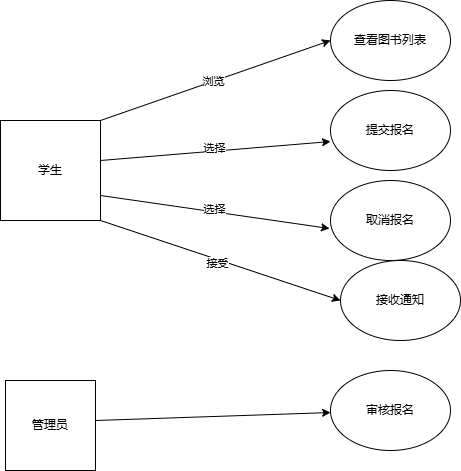

The diagram above was exported from draw.io. Its source (the exported page's mxGraphModel, read from the mxfile embedded in the PNG):
<mxGraphModel dx="706" dy="642" grid="1" gridSize="10" guides="1" tooltips="1" connect="1" arrows="1" fold="1" page="1" pageScale="1" pageWidth="827" pageHeight="1169" math="0" shadow="0">
  <root>
    <mxCell id="0" />
    <mxCell id="1" parent="0" />
    <mxCell id="NZhJGLzqOmk82PJiwE9z-1" value="学生" style="whiteSpace=wrap;html=1;aspect=fixed;" vertex="1" parent="1">
      <mxGeometry x="100" y="120" width="100" height="100" as="geometry" />
    </mxCell>
    <mxCell id="NZhJGLzqOmk82PJiwE9z-2" value="查看图书列表" style="ellipse;whiteSpace=wrap;html=1;" vertex="1" parent="1">
      <mxGeometry x="430" width="120" height="80" as="geometry" />
    </mxCell>
    <mxCell id="NZhJGLzqOmk82PJiwE9z-3" value="提交报名" style="ellipse;whiteSpace=wrap;html=1;" vertex="1" parent="1">
      <mxGeometry x="430" y="90" width="120" height="80" as="geometry" />
    </mxCell>
    <mxCell id="NZhJGLzqOmk82PJiwE9z-4" value="取消报名" style="ellipse;whiteSpace=wrap;html=1;" vertex="1" parent="1">
      <mxGeometry x="430" y="180" width="120" height="80" as="geometry" />
    </mxCell>
    <mxCell id="NZhJGLzqOmk82PJiwE9z-5" value="" style="endArrow=classic;html=1;rounded=0;entryX=0;entryY=0.5;entryDx=0;entryDy=0;" edge="1" parent="1" target="NZhJGLzqOmk82PJiwE9z-2">
      <mxGeometry width="50" height="50" relative="1" as="geometry">
        <mxPoint x="200" y="120" as="sourcePoint" />
        <mxPoint x="250" y="70" as="targetPoint" />
      </mxGeometry>
    </mxCell>
    <mxCell id="NZhJGLzqOmk82PJiwE9z-11" value="浏览" style="edgeLabel;html=1;align=center;verticalAlign=middle;resizable=0;points=[];" vertex="1" connectable="0" parent="NZhJGLzqOmk82PJiwE9z-5">
      <mxGeometry x="-0.026" relative="1" as="geometry">
        <mxPoint as="offset" />
      </mxGeometry>
    </mxCell>
    <mxCell id="NZhJGLzqOmk82PJiwE9z-7" value="" style="endArrow=classic;html=1;rounded=0;entryX=0;entryY=0.638;entryDx=0;entryDy=0;entryPerimeter=0;" edge="1" parent="1" target="NZhJGLzqOmk82PJiwE9z-3">
      <mxGeometry width="50" height="50" relative="1" as="geometry">
        <mxPoint x="200" y="160" as="sourcePoint" />
        <mxPoint x="250" y="110" as="targetPoint" />
      </mxGeometry>
    </mxCell>
    <mxCell id="NZhJGLzqOmk82PJiwE9z-12" value="选择" style="edgeLabel;html=1;align=center;verticalAlign=middle;resizable=0;points=[];" vertex="1" connectable="0" parent="NZhJGLzqOmk82PJiwE9z-7">
      <mxGeometry x="-0.0155" y="3" relative="1" as="geometry">
        <mxPoint as="offset" />
      </mxGeometry>
    </mxCell>
    <mxCell id="NZhJGLzqOmk82PJiwE9z-8" value="" style="endArrow=classic;html=1;rounded=0;entryX=-0.008;entryY=0.6;entryDx=0;entryDy=0;entryPerimeter=0;exitX=1;exitY=0.75;exitDx=0;exitDy=0;" edge="1" parent="1" source="NZhJGLzqOmk82PJiwE9z-1" target="NZhJGLzqOmk82PJiwE9z-4">
      <mxGeometry width="50" height="50" relative="1" as="geometry">
        <mxPoint x="200" y="220" as="sourcePoint" />
        <mxPoint x="250" y="170" as="targetPoint" />
      </mxGeometry>
    </mxCell>
    <mxCell id="NZhJGLzqOmk82PJiwE9z-13" value="选择" style="edgeLabel;html=1;align=center;verticalAlign=middle;resizable=0;points=[];" vertex="1" connectable="0" parent="NZhJGLzqOmk82PJiwE9z-8">
      <mxGeometry x="-0.0173" y="3" relative="1" as="geometry">
        <mxPoint as="offset" />
      </mxGeometry>
    </mxCell>
    <mxCell id="NZhJGLzqOmk82PJiwE9z-9" value="接收通知" style="ellipse;whiteSpace=wrap;html=1;" vertex="1" parent="1">
      <mxGeometry x="440" y="260" width="120" height="80" as="geometry" />
    </mxCell>
    <mxCell id="NZhJGLzqOmk82PJiwE9z-10" value="" style="endArrow=classic;html=1;rounded=0;entryX=0;entryY=0.5;entryDx=0;entryDy=0;" edge="1" parent="1" target="NZhJGLzqOmk82PJiwE9z-9">
      <mxGeometry width="50" height="50" relative="1" as="geometry">
        <mxPoint x="200" y="220" as="sourcePoint" />
        <mxPoint x="250" y="170" as="targetPoint" />
      </mxGeometry>
    </mxCell>
    <mxCell id="NZhJGLzqOmk82PJiwE9z-14" value="接受" style="edgeLabel;html=1;align=center;verticalAlign=middle;resizable=0;points=[];" vertex="1" connectable="0" parent="NZhJGLzqOmk82PJiwE9z-10">
      <mxGeometry x="-0.0175" y="-3" relative="1" as="geometry">
        <mxPoint as="offset" />
      </mxGeometry>
    </mxCell>
    <mxCell id="NZhJGLzqOmk82PJiwE9z-15" value="管理员" style="whiteSpace=wrap;html=1;aspect=fixed;" vertex="1" parent="1">
      <mxGeometry x="105" y="380" width="90" height="90" as="geometry" />
    </mxCell>
    <mxCell id="NZhJGLzqOmk82PJiwE9z-16" value="" style="endArrow=classic;html=1;rounded=0;" edge="1" parent="1" target="NZhJGLzqOmk82PJiwE9z-17">
      <mxGeometry width="50" height="50" relative="1" as="geometry">
        <mxPoint x="195" y="420" as="sourcePoint" />
        <mxPoint x="430" y="400" as="targetPoint" />
      </mxGeometry>
    </mxCell>
    <mxCell id="NZhJGLzqOmk82PJiwE9z-17" value="审核报名" style="ellipse;whiteSpace=wrap;html=1;" vertex="1" parent="1">
      <mxGeometry x="430" y="370" width="120" height="80" as="geometry" />
    </mxCell>
  </root>
</mxGraphModel>